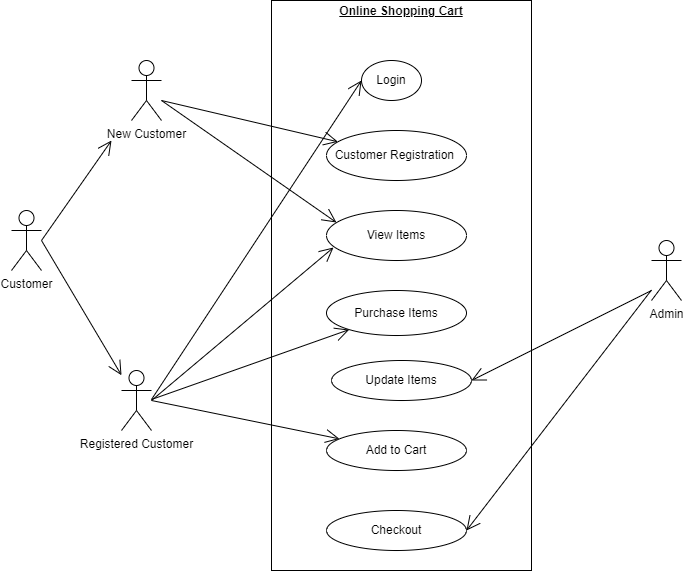

The diagram above was exported from draw.io. Its source (the exported page's mxGraphModel, read from the mxfile embedded in the PNG):
<mxGraphModel dx="868" dy="450" grid="1" gridSize="10" guides="1" tooltips="1" connect="1" arrows="1" fold="1" page="1" pageScale="1" pageWidth="850" pageHeight="1100" math="0" shadow="0">
  <root>
    <mxCell id="0" />
    <mxCell id="1" parent="0" />
    <mxCell id="9bxs17Ms8-aLeKTqtLGK-2" value="&lt;p style=&quot;margin: 0px ; margin-top: 4px ; text-align: center ; text-decoration: underline&quot;&gt;&lt;b&gt;Online Shopping Cart&lt;/b&gt;&lt;/p&gt;" style="verticalAlign=top;align=left;overflow=fill;fontSize=12;fontFamily=Helvetica;html=1;" vertex="1" parent="1">
      <mxGeometry x="300" y="40" width="260" height="570" as="geometry" />
    </mxCell>
    <mxCell id="9bxs17Ms8-aLeKTqtLGK-3" value="Customer" style="shape=umlActor;verticalLabelPosition=bottom;verticalAlign=top;html=1;" vertex="1" parent="1">
      <mxGeometry x="40" y="250" width="30" height="60" as="geometry" />
    </mxCell>
    <mxCell id="9bxs17Ms8-aLeKTqtLGK-7" value="New Customer" style="shape=umlActor;verticalLabelPosition=bottom;verticalAlign=top;html=1;" vertex="1" parent="1">
      <mxGeometry x="160" y="100" width="30" height="60" as="geometry" />
    </mxCell>
    <mxCell id="9bxs17Ms8-aLeKTqtLGK-8" value="Registered Customer" style="shape=umlActor;verticalLabelPosition=bottom;verticalAlign=top;html=1;" vertex="1" parent="1">
      <mxGeometry x="150" y="410" width="30" height="60" as="geometry" />
    </mxCell>
    <mxCell id="9bxs17Ms8-aLeKTqtLGK-9" value="Login" style="ellipse;whiteSpace=wrap;html=1;" vertex="1" parent="1">
      <mxGeometry x="390" y="100" width="60" height="40" as="geometry" />
    </mxCell>
    <mxCell id="9bxs17Ms8-aLeKTqtLGK-10" value="Customer Registration&amp;nbsp;" style="ellipse;whiteSpace=wrap;html=1;" vertex="1" parent="1">
      <mxGeometry x="355" y="170" width="140" height="50" as="geometry" />
    </mxCell>
    <mxCell id="9bxs17Ms8-aLeKTqtLGK-11" value="View Items" style="ellipse;whiteSpace=wrap;html=1;" vertex="1" parent="1">
      <mxGeometry x="355" y="250" width="140" height="50" as="geometry" />
    </mxCell>
    <mxCell id="9bxs17Ms8-aLeKTqtLGK-12" value="Purchase Items" style="ellipse;whiteSpace=wrap;html=1;" vertex="1" parent="1">
      <mxGeometry x="355" y="330" width="140" height="45" as="geometry" />
    </mxCell>
    <mxCell id="9bxs17Ms8-aLeKTqtLGK-13" value="Add to Cart" style="ellipse;whiteSpace=wrap;html=1;" vertex="1" parent="1">
      <mxGeometry x="355" y="470" width="140" height="40" as="geometry" />
    </mxCell>
    <mxCell id="9bxs17Ms8-aLeKTqtLGK-14" value="Checkout" style="ellipse;whiteSpace=wrap;html=1;" vertex="1" parent="1">
      <mxGeometry x="355" y="550" width="140" height="40" as="geometry" />
    </mxCell>
    <mxCell id="9bxs17Ms8-aLeKTqtLGK-15" value="Update Items" style="ellipse;whiteSpace=wrap;html=1;" vertex="1" parent="1">
      <mxGeometry x="360" y="400" width="140" height="40" as="geometry" />
    </mxCell>
    <mxCell id="9bxs17Ms8-aLeKTqtLGK-16" value="" style="endArrow=open;endFill=1;endSize=12;html=1;rounded=0;" edge="1" parent="1">
      <mxGeometry width="160" relative="1" as="geometry">
        <mxPoint x="70" y="280" as="sourcePoint" />
        <mxPoint x="140" y="180" as="targetPoint" />
      </mxGeometry>
    </mxCell>
    <mxCell id="9bxs17Ms8-aLeKTqtLGK-17" value="" style="endArrow=open;endFill=1;endSize=12;html=1;rounded=0;" edge="1" parent="1" target="9bxs17Ms8-aLeKTqtLGK-8">
      <mxGeometry width="160" relative="1" as="geometry">
        <mxPoint x="70" y="280" as="sourcePoint" />
        <mxPoint x="170" y="360" as="targetPoint" />
      </mxGeometry>
    </mxCell>
    <mxCell id="9bxs17Ms8-aLeKTqtLGK-19" value="" style="endArrow=open;endFill=1;endSize=12;html=1;rounded=0;" edge="1" parent="1" target="9bxs17Ms8-aLeKTqtLGK-10">
      <mxGeometry width="160" relative="1" as="geometry">
        <mxPoint x="190" y="140" as="sourcePoint" />
        <mxPoint x="350" y="140" as="targetPoint" />
      </mxGeometry>
    </mxCell>
    <mxCell id="9bxs17Ms8-aLeKTqtLGK-20" value="" style="endArrow=open;endFill=1;endSize=12;html=1;rounded=0;entryX=0.071;entryY=0.24;entryDx=0;entryDy=0;entryPerimeter=0;" edge="1" parent="1" target="9bxs17Ms8-aLeKTqtLGK-11">
      <mxGeometry width="160" relative="1" as="geometry">
        <mxPoint x="190" y="140" as="sourcePoint" />
        <mxPoint x="360" y="220" as="targetPoint" />
      </mxGeometry>
    </mxCell>
    <mxCell id="9bxs17Ms8-aLeKTqtLGK-21" value="" style="endArrow=open;endFill=1;endSize=12;html=1;rounded=0;entryX=0;entryY=0.5;entryDx=0;entryDy=0;" edge="1" parent="1" target="9bxs17Ms8-aLeKTqtLGK-9">
      <mxGeometry width="160" relative="1" as="geometry">
        <mxPoint x="180" y="439" as="sourcePoint" />
        <mxPoint x="340" y="439" as="targetPoint" />
      </mxGeometry>
    </mxCell>
    <mxCell id="9bxs17Ms8-aLeKTqtLGK-22" value="" style="endArrow=open;endFill=1;endSize=12;html=1;rounded=0;entryX=0.05;entryY=0.74;entryDx=0;entryDy=0;entryPerimeter=0;" edge="1" parent="1" target="9bxs17Ms8-aLeKTqtLGK-11">
      <mxGeometry width="160" relative="1" as="geometry">
        <mxPoint x="180" y="440" as="sourcePoint" />
        <mxPoint x="340" y="440" as="targetPoint" />
      </mxGeometry>
    </mxCell>
    <mxCell id="9bxs17Ms8-aLeKTqtLGK-23" value="" style="endArrow=open;endFill=1;endSize=12;html=1;rounded=0;" edge="1" parent="1" target="9bxs17Ms8-aLeKTqtLGK-12">
      <mxGeometry width="160" relative="1" as="geometry">
        <mxPoint x="180" y="439" as="sourcePoint" />
        <mxPoint x="340" y="439" as="targetPoint" />
      </mxGeometry>
    </mxCell>
    <mxCell id="9bxs17Ms8-aLeKTqtLGK-24" value="" style="endArrow=open;endFill=1;endSize=12;html=1;rounded=0;" edge="1" parent="1" target="9bxs17Ms8-aLeKTqtLGK-13">
      <mxGeometry width="160" relative="1" as="geometry">
        <mxPoint x="180" y="440" as="sourcePoint" />
        <mxPoint x="340" y="440" as="targetPoint" />
      </mxGeometry>
    </mxCell>
    <mxCell id="9bxs17Ms8-aLeKTqtLGK-25" value="Admin" style="shape=umlActor;verticalLabelPosition=bottom;verticalAlign=top;html=1;" vertex="1" parent="1">
      <mxGeometry x="680" y="280" width="30" height="60" as="geometry" />
    </mxCell>
    <mxCell id="9bxs17Ms8-aLeKTqtLGK-26" value="" style="endArrow=open;endFill=1;endSize=12;html=1;rounded=0;entryX=1;entryY=0.5;entryDx=0;entryDy=0;" edge="1" parent="1" source="9bxs17Ms8-aLeKTqtLGK-25" target="9bxs17Ms8-aLeKTqtLGK-14">
      <mxGeometry width="160" relative="1" as="geometry">
        <mxPoint x="630" y="340" as="sourcePoint" />
        <mxPoint x="760" y="430" as="targetPoint" />
      </mxGeometry>
    </mxCell>
    <mxCell id="9bxs17Ms8-aLeKTqtLGK-27" value="" style="endArrow=open;endFill=1;endSize=12;html=1;rounded=0;entryX=1;entryY=0.5;entryDx=0;entryDy=0;" edge="1" parent="1" target="9bxs17Ms8-aLeKTqtLGK-15">
      <mxGeometry width="160" relative="1" as="geometry">
        <mxPoint x="680" y="330" as="sourcePoint" />
        <mxPoint x="620" y="300" as="targetPoint" />
      </mxGeometry>
    </mxCell>
  </root>
</mxGraphModel>